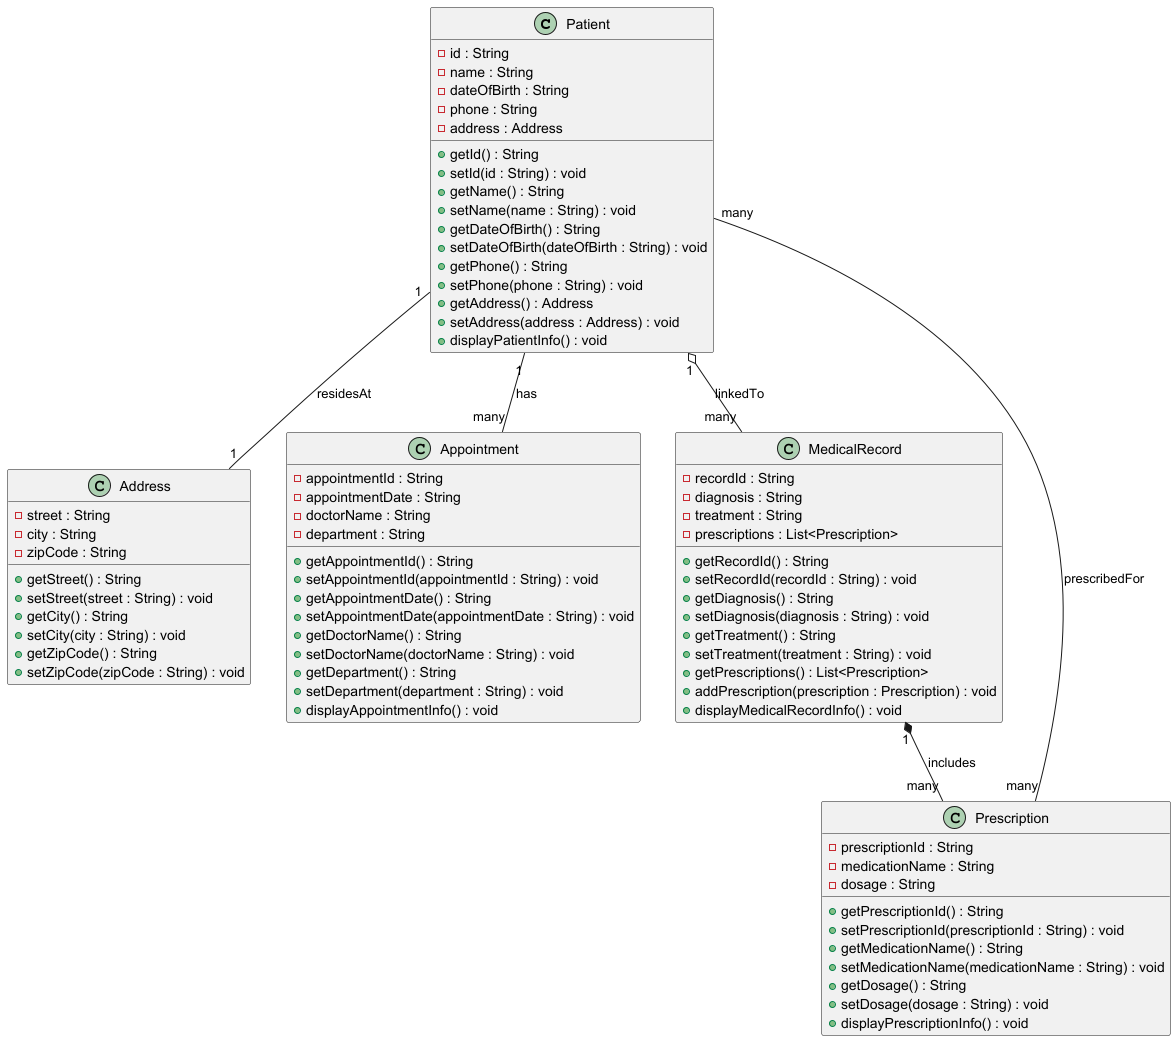

The diagram above was rendered by PlantUML. Its source (embedded in the PNG):
@startuml
class Patient {
    - id : String
    - name : String
    - dateOfBirth : String
    - phone : String
    - address : Address
    + getId() : String
    + setId(id : String) : void
    + getName() : String
    + setName(name : String) : void
    + getDateOfBirth() : String
    + setDateOfBirth(dateOfBirth : String) : void
    + getPhone() : String
    + setPhone(phone : String) : void
    + getAddress() : Address
    + setAddress(address : Address) : void
    + displayPatientInfo() : void
}

class Address {
    - street : String
    - city : String
    - zipCode : String
    + getStreet() : String
    + setStreet(street : String) : void
    + getCity() : String
    + setCity(city : String) : void
    + getZipCode() : String
    + setZipCode(zipCode : String) : void
}

class Appointment {
    - appointmentId : String
    - appointmentDate : String
    - doctorName : String
    - department : String
    + getAppointmentId() : String
    + setAppointmentId(appointmentId : String) : void
    + getAppointmentDate() : String
    + setAppointmentDate(appointmentDate : String) : void
    + getDoctorName() : String
    + setDoctorName(doctorName : String) : void
    + getDepartment() : String
    + setDepartment(department : String) : void
    + displayAppointmentInfo() : void
}

class MedicalRecord {
    - recordId : String
    - diagnosis : String
    - treatment : String
    - prescriptions : List<Prescription>
    + getRecordId() : String
    + setRecordId(recordId : String) : void
    + getDiagnosis() : String
    + setDiagnosis(diagnosis : String) : void
    + getTreatment() : String
    + setTreatment(treatment : String) : void
    + getPrescriptions() : List<Prescription>
    + addPrescription(prescription : Prescription) : void
    + displayMedicalRecordInfo() : void
}

class Prescription {
    - prescriptionId : String
    - medicationName : String
    - dosage : String
    + getPrescriptionId() : String
    + setPrescriptionId(prescriptionId : String) : void
    + getMedicationName() : String
    + setMedicationName(medicationName : String) : void
    + getDosage() : String
    + setDosage(dosage : String) : void
    + displayPrescriptionInfo() : void
}

Patient "1" -- "1" Address : residesAt
Patient "1" -- "many" Appointment : has
Patient "1" o-- "many" MedicalRecord : linkedTo
MedicalRecord "1" *-- "many" Prescription : includes
Prescription "many" -- "many" Patient : prescribedFor
@enduml